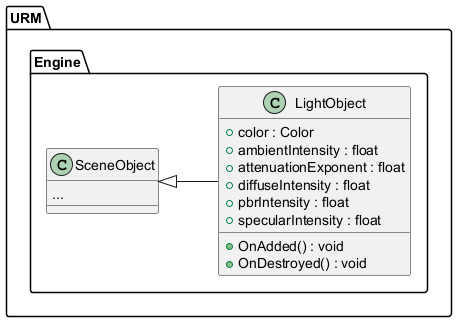

The diagram above was rendered by PlantUML. Its source (embedded in the PNG):
@startuml
left to right direction





/' Objects '/

namespace URM {
	namespace Engine {
		class LightObject {
			+color : Color
			+ambientIntensity : float
			+attenuationExponent : float
			+diffuseIntensity : float
			+pbrIntensity : float
			+specularIntensity : float
			+OnAdded() : void
			+OnDestroyed() : void
		}

		class SceneObject {
		...
		}
	}
}





/' Inheritance relationships '/

URM.Engine.SceneObject <|-- URM.Engine.LightObject





/' Aggregation relationships '/







/' Nested objects '/



@enduml